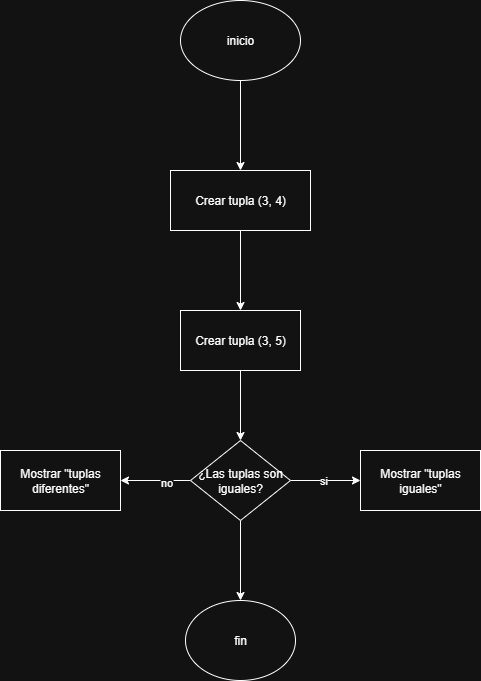

The diagram above was exported from draw.io. Its source (the exported page's mxGraphModel, read from the mxfile embedded in the PNG):
<mxGraphModel dx="778" dy="460" grid="1" gridSize="10" guides="1" tooltips="1" connect="1" arrows="1" fold="1" page="1" pageScale="1" pageWidth="827" pageHeight="1169" math="0" shadow="0">
  <root>
    <mxCell id="0" />
    <mxCell id="1" parent="0" />
    <mxCell id="q6EgtIZythH8_zpdVYgf-28" value="" style="edgeStyle=orthogonalEdgeStyle;rounded=0;orthogonalLoop=1;jettySize=auto;html=1;" edge="1" parent="1" source="qn7TAKzoXJy-lDqyCGm5-2" target="q6EgtIZythH8_zpdVYgf-27">
      <mxGeometry relative="1" as="geometry" />
    </mxCell>
    <mxCell id="qn7TAKzoXJy-lDqyCGm5-2" value="inicio" style="ellipse;whiteSpace=wrap;html=1;" parent="1" vertex="1">
      <mxGeometry x="340" y="60" width="120" height="80" as="geometry" />
    </mxCell>
    <mxCell id="q6EgtIZythH8_zpdVYgf-91" value="" style="edgeStyle=orthogonalEdgeStyle;rounded=0;orthogonalLoop=1;jettySize=auto;html=1;" edge="1" parent="1" source="q6EgtIZythH8_zpdVYgf-27" target="q6EgtIZythH8_zpdVYgf-90">
      <mxGeometry relative="1" as="geometry" />
    </mxCell>
    <mxCell id="q6EgtIZythH8_zpdVYgf-27" value="Crear tupla (3, 4)" style="whiteSpace=wrap;html=1;" vertex="1" parent="1">
      <mxGeometry x="330" y="230" width="140" height="60" as="geometry" />
    </mxCell>
    <mxCell id="q6EgtIZythH8_zpdVYgf-93" value="" style="edgeStyle=orthogonalEdgeStyle;rounded=0;orthogonalLoop=1;jettySize=auto;html=1;" edge="1" parent="1" source="q6EgtIZythH8_zpdVYgf-90" target="q6EgtIZythH8_zpdVYgf-92">
      <mxGeometry relative="1" as="geometry" />
    </mxCell>
    <mxCell id="q6EgtIZythH8_zpdVYgf-90" value="Crear tupla (3, 5)" style="whiteSpace=wrap;html=1;" vertex="1" parent="1">
      <mxGeometry x="340" y="370" width="120" height="60" as="geometry" />
    </mxCell>
    <mxCell id="q6EgtIZythH8_zpdVYgf-95" value="" style="edgeStyle=orthogonalEdgeStyle;rounded=0;orthogonalLoop=1;jettySize=auto;html=1;" edge="1" parent="1" source="q6EgtIZythH8_zpdVYgf-92" target="q6EgtIZythH8_zpdVYgf-94">
      <mxGeometry relative="1" as="geometry" />
    </mxCell>
    <mxCell id="q6EgtIZythH8_zpdVYgf-96" value="si" style="edgeLabel;html=1;align=center;verticalAlign=middle;resizable=0;points=[];" vertex="1" connectable="0" parent="q6EgtIZythH8_zpdVYgf-95">
      <mxGeometry x="-0.0857" y="1" relative="1" as="geometry">
        <mxPoint as="offset" />
      </mxGeometry>
    </mxCell>
    <mxCell id="q6EgtIZythH8_zpdVYgf-98" value="" style="edgeStyle=orthogonalEdgeStyle;rounded=0;orthogonalLoop=1;jettySize=auto;html=1;" edge="1" parent="1" source="q6EgtIZythH8_zpdVYgf-92" target="q6EgtIZythH8_zpdVYgf-97">
      <mxGeometry relative="1" as="geometry" />
    </mxCell>
    <mxCell id="q6EgtIZythH8_zpdVYgf-99" value="no" style="edgeLabel;html=1;align=center;verticalAlign=middle;resizable=0;points=[];" vertex="1" connectable="0" parent="q6EgtIZythH8_zpdVYgf-98">
      <mxGeometry x="-0.2857" y="1" relative="1" as="geometry">
        <mxPoint as="offset" />
      </mxGeometry>
    </mxCell>
    <mxCell id="q6EgtIZythH8_zpdVYgf-102" value="" style="edgeStyle=orthogonalEdgeStyle;rounded=0;orthogonalLoop=1;jettySize=auto;html=1;" edge="1" parent="1" source="q6EgtIZythH8_zpdVYgf-92" target="q6EgtIZythH8_zpdVYgf-101">
      <mxGeometry relative="1" as="geometry" />
    </mxCell>
    <mxCell id="q6EgtIZythH8_zpdVYgf-92" value="¿Las tuplas son iguales?" style="rhombus;whiteSpace=wrap;html=1;" vertex="1" parent="1">
      <mxGeometry x="350" y="500" width="100" height="80" as="geometry" />
    </mxCell>
    <mxCell id="q6EgtIZythH8_zpdVYgf-94" value="Mostrar &quot;tuplas iguales&quot;" style="whiteSpace=wrap;html=1;" vertex="1" parent="1">
      <mxGeometry x="520" y="510" width="120" height="60" as="geometry" />
    </mxCell>
    <mxCell id="q6EgtIZythH8_zpdVYgf-97" value="Mostrar &quot;tuplas diferentes&quot;" style="whiteSpace=wrap;html=1;" vertex="1" parent="1">
      <mxGeometry x="160" y="510" width="120" height="60" as="geometry" />
    </mxCell>
    <mxCell id="q6EgtIZythH8_zpdVYgf-101" value="fin" style="ellipse;whiteSpace=wrap;html=1;" vertex="1" parent="1">
      <mxGeometry x="345" y="660" width="110" height="80" as="geometry" />
    </mxCell>
  </root>
</mxGraphModel>